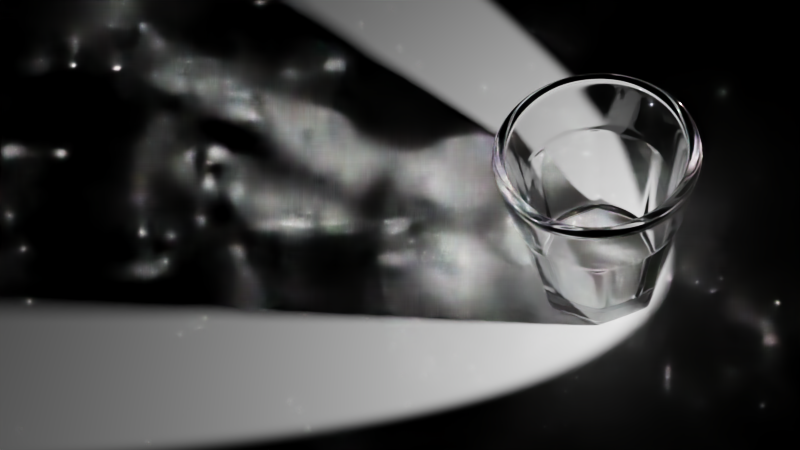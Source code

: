 # Source: cycles.glass.caustics.blend  (saved by Blender 2.80.75; exported with 4.5.12 LTS)
import bpy
from mathutils import Matrix  # noqa: F401  (used for matrix-valued properties, if any)

bpy.ops.wm.read_factory_settings(use_empty=True)
scene = bpy.context.scene
scene.name = 'Scene'

# ---- collections
col_collection_1 = bpy.data.collections.new('Collection 1'); scene.collection.children.link(col_collection_1)

# ---- materials (node trees are filled in below, after node groups)
mat_material_001 = bpy.data.materials.new('Material.001')
mat_glass = bpy.data.materials.new('Glass')

# ---- material node trees
mat_material_001.use_nodes = True; mat_material_001.node_tree.nodes.clear()
_N = mat_material_001.node_tree.nodes; _L = mat_material_001.node_tree.links
n0 = _N.new('ShaderNodeOutputMaterial'); n0.name = 'Material Output'; n0.location = (532, 262)
n1 = _N.new('ShaderNodeBsdfPrincipled'); n1.name = 'Principled BSDF'; n1.location = (174, 226)
n1.distribution = 'GGX'
n1.subsurface_method = 'BURLEY'
n1.inputs[0].default_value = (1.0, 1.0, 1.0, 1.0)
n1.inputs[2].default_value = 1.0
n1.inputs[3].default_value = 1.45
n1.inputs[27].default_value = (0.0, 0.0, 0.0, 1.0)
n1.inputs[28].default_value = 1.0
_L.new(n1.outputs[0], n0.inputs[0])
n0.is_active_output = True
mat_glass.use_nodes = True; mat_glass.node_tree.nodes.clear()
_N = mat_glass.node_tree.nodes; _L = mat_glass.node_tree.links
n0 = _N.new('NodeUndefined'); n0.name = 'asClosure2Surface'; n0.location = (518, 251)
n1 = _N.new('NodeUndefined'); n1.name = 'asGlass'; n1.location = (158, 289)
n2 = _N.new('ShaderNodeOutputMaterial'); n2.name = 'Material Output'; n2.location = (673, -812)
n3 = _N.new('ShaderNodeBsdfGlass'); n3.name = 'Glass BSDF'; n3.location = (436, -838)
n3.distribution = 'BECKMANN'
n3.inputs[2].default_value = 1.41
_L.new(n1.outputs[0], n0.inputs[0])
_L.new(n3.outputs[0], n2.inputs[0])
n2.is_active_output = True

# ---- world
world_world = bpy.data.worlds.new('World'); scene.world = world_world
world_world.color = (0.0, 0.0, 0.0)
world_world.use_sun_shadow = False
world_world.sun_shadow_jitter_overblur = 0.0
world_world.cycles.sampling_method = 'MANUAL'

# ---- cameras
cam_camera = bpy.data.cameras.new('Camera')
cam_camera.clip_end = 100.0
cam_camera.lens = 35.0
cam_camera.sensor_width = 32.0
cam_camera.sensor_height = 18.0
cam_camera.ortho_scale = 7.314
cam_camera.dof.focus_distance = 0.0
cam_camera.dof.aperture_fstop = 128.0

# ---- lights
light_lamp = bpy.data.lights.new('Lamp', 'SPOT')
light_lamp.transmission_factor = 0.0
light_lamp.cutoff_distance = 30.0
light_lamp.energy = 1000.0
light_lamp.shadow_buffer_clip_start = 1.001
light_lamp.shadow_soft_size = 0.1
light_lamp.shadow_maximum_resolution = 0.006
light_lamp.use_absolute_resolution = True
light_lamp.spot_blend = 0.1
light_lamp.spot_size = 1.047
light_lamp.show_cone = True
light_lamp.use_nodes = True; light_lamp.node_tree.nodes.clear()
_N = light_lamp.node_tree.nodes; _L = light_lamp.node_tree.links
n0 = _N.new('ShaderNodeOutputLight'); n0.name = 'Light Output'; n0.location = (300, 300)
n1 = _N.new('ShaderNodeEmission'); n1.name = 'Emission'; n1.location = (10, 300)
n1.inputs[1].default_value = 2.4
_L.new(n1.outputs[0], n0.inputs[0])
n0.is_active_output = True

# ---- meshes
me_plane = bpy.data.meshes.new('Plane')
me_plane.from_pydata([(-1.0, -1.0, 0.0), (1.0, -1.0, 0.0), (-1.0, 1.0, 0.0), (1.0, 1.0, 0.0)], [], [(0, 1, 3, 2)])
me_plane.materials.append(mat_material_001)
me_plane.use_remesh_preserve_volume = False
me_plane.use_remesh_preserve_attributes = False
me_plane.use_mirror_vertex_groups = False
me_plane.update()
me_circle = bpy.data.meshes.new('Circle')
me_circle.from_pydata([(1.575e-08, 0.5036, 0.0115), (-0.1804, 0.4354, 0.0115), (-0.3561, 0.3561, 0.0115), (-0.4354, 0.1804, 0.0115), (-0.5036, -1.854e-08, 0.0115), (-0.4354, -0.1804, 0.0115), (-0.3561, -0.3561, 0.0115), (-0.1804, -0.4354, 0.0115), (-5.428e-08, -0.5036, 0.0115), (0.1804, -0.4354, 0.0115), (0.3561, -0.3561, 0.0115), (0.4354, -0.1804, 0.0115), (0.5036, -3.101e-08, 0.0115), (0.4354, 0.1804, 0.0115), (0.3561, 0.3561, 0.0115), (0.1804, 0.4354, 0.0115), (4.92e-08, 1.135, 3.012), (-0.4343, 1.048, 3.012), (-0.8024, 0.8024, 3.012), (-1.048, 0.4343, 3.012), (-1.135, -6.178e-08, 3.012), (-1.048, -0.4343, 3.012), (-0.8024, -0.8024, 3.012), (-0.4343, -1.048, 3.012), (-1.648e-07, -1.135, 3.012), (0.4343, -1.048, 3.012), (0.8024, -0.8024, 3.012), (1.048, -0.4343, 3.012), (1.135, -7.035e-09, 3.012), (1.048, 0.4343, 3.012), (0.8024, 0.8024, 3.012), (0.4343, 1.048, 3.012), (1.221, 1.209e-08, 2.023), (1.128, -0.4673, 2.096), (-1.128, -0.4673, 2.096), (-1.221, -5.585e-08, 2.023), (1.128, 0.4673, 2.096), (-0.8635, -0.8635, 2.023), (0.8635, 0.8635, 2.023), (-0.4673, -1.128, 2.096), (0.4673, 1.128, 2.096), (-1.761e-07, -1.221, 2.023), (-0.4673, 1.128, 2.096), (8.238e-09, 1.221, 2.023), (0.4673, -1.128, 2.096), (-0.8635, 0.8635, 2.023), (0.8635, -0.8635, 2.023), (-1.128, 0.4673, 2.096), (-0.5087, 1.228, 3.012), (1.227e-08, 1.329, 3.012), (-0.9399, 0.9399, 3.012), (-1.228, 0.5087, 3.012), (-1.329, -6.178e-08, 3.012), (-1.228, -0.5087, 3.012), (-0.9399, -0.9399, 3.012), (-0.5087, -1.228, 3.012), (-1.884e-07, -1.329, 3.012), (0.5087, -1.228, 3.012), (0.9399, -0.9399, 3.012), (1.228, -0.5087, 3.012), (1.329, 1.217e-08, 3.012), (1.228, 0.5087, 3.012), (0.9399, 0.9399, 3.012), (0.5087, 1.228, 3.012), (-0.2831, 0.6836, 0.4449), (-4.865e-08, 0.7399, 0.4449), (-0.5232, 0.5232, 0.4449), (-0.6836, 0.2831, 0.4449), (-0.7399, -2.148e-08, 0.4449), (-0.6836, -0.2831, 0.4449), (-0.5232, -0.5232, 0.4449), (-0.2831, -0.6836, 0.4449), (-2.285e-07, -0.7399, 0.4449), (0.2831, -0.6836, 0.4449), (0.5232, -0.5232, 0.4449), (0.6836, -0.2831, 0.4449), (0.7399, -2.075e-08, 0.4449), (0.6836, 0.2831, 0.4449), (0.5232, 0.5232, 0.4449), (0.2831, 0.6836, 0.4449), (0.8478, -0.3512, 0.04314), (-1.005, -4.397e-08, 0.04314), (1.757e-10, 1.005, 0.04314), (1.005, 1.193e-08, 0.04314), (-0.8478, -0.3512, 0.04314), (0.8478, 0.3512, 0.04314), (-0.7104, -0.7104, 0.04314), (0.7104, 0.7104, 0.04314), (-0.3512, -0.8478, 0.04314), (0.3512, 0.8478, 0.04314), (-1.515e-07, -1.005, 0.04314), (-0.3512, 0.8478, 0.04314), (0.3512, -0.8478, 0.04314), (-0.7104, 0.7104, 0.04314), (0.7104, -0.7104, 0.04314), (-0.8478, 0.3512, 0.04314), (-0.6319, -0.6319, 0.613), (-0.8256, -0.342, 0.613), (0.6319, 0.6319, 0.613), (0.8256, 0.342, 0.613), (-0.342, -0.8256, 0.613), (0.342, 0.8256, 0.613), (-2.467e-07, -0.8936, 0.613), (-0.342, 0.8256, 0.613), (-7.817e-08, 0.8936, 0.613), (0.342, -0.8256, 0.613), (-0.6319, 0.6319, 0.613), (0.6319, -0.6319, 0.613), (-0.8256, 0.342, 0.613), (0.8256, -0.342, 0.613), (-0.8936, -4.549e-08, 0.613), (0.8936, -2.373e-09, 0.613), (1.195, 1.213e-08, 1.963), (-1.074, -0.4448, 2.036), (1.074, 0.4448, 2.036), (-0.8449, -0.8449, 1.963), (0.8449, 0.8449, 1.963), (-0.4448, -1.074, 2.036), (0.4448, 1.074, 2.036), (-1.736e-07, -1.195, 1.963), (-0.4448, 1.074, 2.036), (0.4448, -1.074, 2.036), (-0.8449, 0.8449, 1.963), (0.8449, -0.8449, 1.963), (-1.074, 0.4448, 2.036), (1.074, -0.4448, 2.036), (-1.195, -5.435e-08, 1.963), (6.788e-09, 1.195, 1.963), (-0.3489, 0.8424, 0.0), (0.0, 1.0, 0.0), (-0.7071, 0.7071, 0.0), (-0.8424, 0.3489, 0.0), (-1.0, -4.371e-08, 0.0), (-0.8424, -0.3489, 0.0), (-0.7071, -0.7071, 0.0), (-0.3489, -0.8424, 0.0), (-1.51e-07, -1.0, 0.0), (0.3489, -0.8424, 0.0), (0.7071, -0.7071, 0.0), (0.8424, -0.3489, 0.0), (1.0, 1.192e-08, 0.0), (0.8424, 0.3489, 0.0), (0.7071, 0.7071, 0.0), (0.3489, 0.8424, 0.0), (-0.3229, 0.7796, 0.0), (9.406e-09, 0.9016, 0.0), (-0.6375, 0.6375, 0.0), (-0.7796, 0.3229, 0.0), (-0.9016, -4.528e-08, 0.0), (-0.7796, -0.3229, 0.0), (-0.6375, -0.6375, 0.0), (-0.3229, -0.7796, 0.0), (-1.353e-07, -0.9016, 0.0), (0.3229, -0.7796, 0.0), (0.6375, -0.6375, 0.0), (0.7796, -0.3229, 0.0), (0.9016, 5.654e-09, 0.0), (0.7796, 0.3229, 0.0), (0.6375, 0.6375, 0.0), (0.3229, 0.7796, 0.0), (-0.2919, 0.7047, 0.0115), (1.079e-08, 0.8149, 0.0115), (-0.5762, 0.5762, 0.0115), (-0.7047, 0.2919, 0.0115), (-0.8149, -3.838e-08, 0.0115), (-0.7047, -0.2919, 0.0115), (-0.5762, -0.5762, 0.0115), (-0.2919, -0.7047, 0.0115), (-1.188e-07, -0.8149, 0.0115), (0.2919, -0.7047, 0.0115), (0.5762, -0.5762, 0.0115), (0.7047, -0.2919, 0.0115), (0.8149, -1.247e-09, 0.0115), (0.7047, 0.2919, 0.0115), (0.5762, 0.5762, 0.0115), (0.2919, 0.7047, 0.0115), (1.318, 1.216e-08, 2.904), (-1.217, -0.5042, 2.904), (1.217, 0.5042, 2.904), (-0.9316, -0.9316, 2.904), (0.9316, 0.9316, 2.904), (-0.5042, -1.217, 2.904), (0.5042, 1.217, 2.904), (-1.871e-07, -1.318, 2.904), (-0.5042, 1.217, 2.904), (0.5042, -1.217, 2.904), (-0.9316, 0.9316, 2.904), (0.9316, -0.9316, 2.904), (-1.217, 0.5042, 2.904), (1.217, -0.5042, 2.904), (-1.318, -6.114e-08, 2.904), (1.183e-08, 1.318, 2.904), (-1.04, -0.4306, 2.917), (1.04, 0.4306, 2.917), (4.415e-08, 1.125, 2.917), (-0.7957, -0.7957, 2.917), (0.7957, 0.7957, 2.917), (-0.4306, -1.04, 2.917), (0.4306, 1.04, 2.917), (-1.681e-07, -1.125, 2.917), (-0.4306, 1.04, 2.917), (0.4306, -1.04, 2.917), (-0.7957, 0.7957, 2.917), (0.7957, -0.7957, 2.917), (-1.04, 0.4306, 2.917), (1.04, -0.4306, 2.917), (-1.125, -6.114e-08, 2.917), (1.125, -6.85e-09, 2.917), (-0.3355, 0.81, 0.4449), (-8.71e-08, 0.8767, 0.4449), (-0.6199, 0.6199, 0.4449), (-0.81, 0.3355, 0.4449), (-0.8767, -4.434e-08, 0.4449), (-0.81, -0.3355, 0.4449), (-0.6199, -0.6199, 0.4449), (-0.3355, -0.81, 0.4449), (-2.524e-07, -0.8767, 0.4449), (0.3355, -0.81, 0.4449), (0.6199, -0.6199, 0.4449), (0.81, -0.3355, 0.4449), (0.8767, -2.046e-09, 0.4449), (0.81, 0.3355, 0.4449), (0.6199, 0.6199, 0.4449), (0.3355, 0.81, 0.4449), (1.131, -0.4685, 2.123), (-1.224, -5.603e-08, 2.052), (8.358e-09, 1.224, 2.052), (1.224, 1.209e-08, 2.052), (-1.131, -0.4685, 2.123), (1.131, 0.4685, 2.123), (-0.8657, -0.8657, 2.052), (0.8657, 0.8657, 2.052), (-0.4685, -1.131, 2.123), (0.4685, 1.131, 2.123), (-1.765e-07, -1.224, 2.052), (-0.4685, 1.131, 2.123), (0.4685, -1.131, 2.123), (-0.8657, 0.8657, 2.052), (0.8657, -0.8657, 2.052), (-1.131, 0.4685, 2.123), (1.068, -0.4422, 1.981), (-1.19, -5.406e-08, 1.91), (6.605e-09, 1.19, 1.91), (1.19, 1.213e-08, 1.91), (-1.068, -0.4422, 1.981), (1.068, 0.4422, 1.981), (-0.8412, -0.8412, 1.91), (0.8412, 0.8412, 1.91), (-0.4422, -1.068, 1.981), (0.4422, 1.068, 1.981), (-1.73e-07, -1.19, 1.91), (-0.4422, 1.068, 1.981), (0.4422, -1.068, 1.981), (-0.8412, 0.8412, 1.91), (0.8412, -0.8412, 1.91), (-1.068, 0.4422, 1.981)], [], [(1, 0, 15, 14, 13, 12, 11, 10, 9, 8, 7, 6, 5, 4, 3, 2), (97, 96, 214, 213), (189, 176, 60, 59), (190, 177, 53, 52), (176, 178, 61, 60), (177, 179, 54, 53), (178, 180, 62, 61), (179, 181, 55, 54), (180, 182, 63, 62), (181, 183, 56, 55), (191, 184, 48, 49), (182, 191, 49, 63), (183, 185, 57, 56), (184, 186, 50, 48), (185, 187, 58, 57), (186, 188, 51, 50), (187, 189, 59, 58), (188, 190, 52, 51), (124, 126, 35, 47), (123, 125, 33, 46), (122, 124, 47, 45), (121, 123, 46, 44), (120, 122, 45, 42), (119, 121, 44, 41), (118, 127, 43, 40), (127, 120, 42, 43), (117, 119, 41, 39), (116, 118, 40, 38), (115, 117, 39, 37), (114, 116, 38, 36), (113, 115, 37, 34), (112, 114, 36, 32), (126, 113, 34, 35), (125, 112, 32, 33), (17, 16, 49, 48), (18, 17, 48, 50), (19, 18, 50, 51), (20, 19, 51, 52), (21, 20, 52, 53), (22, 21, 53, 54), (23, 22, 54, 55), (24, 23, 55, 56), (25, 24, 56, 57), (26, 25, 57, 58), (27, 26, 58, 59), (28, 27, 59, 60), (29, 28, 60, 61), (30, 29, 61, 62), (31, 30, 62, 63), (16, 31, 63, 49), (64, 66, 67, 68, 69, 70, 71, 72, 73, 74, 75, 76, 77, 78, 79, 65), (99, 98, 222, 221), (96, 100, 215, 214), (98, 101, 223, 222), (100, 102, 216, 215), (104, 103, 208, 209), (101, 104, 209, 223), (102, 105, 217, 216), (103, 106, 210, 208), (105, 107, 218, 217), (106, 108, 211, 210), (107, 109, 219, 218), (108, 110, 212, 211), (109, 111, 220, 219), (110, 97, 213, 212), (111, 99, 221, 220), (139, 140, 83, 80), (132, 133, 84, 81), (140, 141, 85, 83), (133, 134, 86, 84), (141, 142, 87, 85), (134, 135, 88, 86), (142, 143, 89, 87), (135, 136, 90, 88), (129, 128, 91, 82), (143, 129, 82, 89), (136, 137, 92, 90), (128, 130, 93, 91), (137, 138, 94, 92), (130, 131, 95, 93), (138, 139, 80, 94), (131, 132, 81, 95), (207, 193, 99, 111), (206, 192, 97, 110), (205, 207, 111, 109), (204, 206, 110, 108), (203, 205, 109, 107), (202, 204, 108, 106), (201, 203, 107, 105), (200, 202, 106, 103), (199, 201, 105, 102), (198, 194, 104, 101), (194, 200, 103, 104), (197, 199, 102, 100), (196, 198, 101, 98), (195, 197, 100, 96), (193, 196, 98, 99), (192, 195, 96, 97), (240, 243, 112, 125), (241, 244, 113, 126), (243, 245, 114, 112), (244, 246, 115, 113), (245, 247, 116, 114), (246, 248, 117, 115), (247, 249, 118, 116), (248, 250, 119, 117), (242, 251, 120, 127), (249, 242, 127, 118), (250, 252, 121, 119), (251, 253, 122, 120), (252, 254, 123, 121), (253, 255, 124, 122), (254, 240, 125, 123), (255, 241, 126, 124), (145, 144, 128, 129), (144, 146, 130, 128), (146, 147, 131, 130), (147, 148, 132, 131), (148, 149, 133, 132), (149, 150, 134, 133), (150, 151, 135, 134), (151, 152, 136, 135), (152, 153, 137, 136), (153, 154, 138, 137), (154, 155, 139, 138), (155, 156, 140, 139), (156, 157, 141, 140), (157, 158, 142, 141), (158, 159, 143, 142), (159, 145, 129, 143), (161, 160, 144, 145), (160, 162, 146, 144), (162, 163, 147, 146), (163, 164, 148, 147), (164, 165, 149, 148), (165, 166, 150, 149), (166, 167, 151, 150), (167, 168, 152, 151), (168, 169, 153, 152), (169, 170, 154, 153), (170, 171, 155, 154), (171, 172, 156, 155), (172, 173, 157, 156), (173, 174, 158, 157), (174, 175, 159, 158), (175, 161, 145, 159), (0, 1, 160, 161), (1, 2, 162, 160), (2, 3, 163, 162), (3, 4, 164, 163), (4, 5, 165, 164), (5, 6, 166, 165), (6, 7, 167, 166), (7, 8, 168, 167), (8, 9, 169, 168), (9, 10, 170, 169), (10, 11, 171, 170), (11, 12, 172, 171), (12, 13, 173, 172), (13, 14, 174, 173), (14, 15, 175, 174), (15, 0, 161, 175), (239, 225, 190, 188), (238, 224, 189, 187), (237, 239, 188, 186), (236, 238, 187, 185), (235, 237, 186, 184), (234, 236, 185, 183), (233, 226, 191, 182), (226, 235, 184, 191), (232, 234, 183, 181), (231, 233, 182, 180), (230, 232, 181, 179), (229, 231, 180, 178), (228, 230, 179, 177), (227, 229, 178, 176), (225, 228, 177, 190), (224, 227, 176, 189), (21, 22, 195, 192), (29, 30, 196, 193), (22, 23, 197, 195), (30, 31, 198, 196), (23, 24, 199, 197), (16, 17, 200, 194), (31, 16, 194, 198), (24, 25, 201, 199), (17, 18, 202, 200), (25, 26, 203, 201), (18, 19, 204, 202), (26, 27, 205, 203), (19, 20, 206, 204), (27, 28, 207, 205), (20, 21, 192, 206), (28, 29, 193, 207), (64, 65, 209, 208), (66, 64, 208, 210), (67, 66, 210, 211), (68, 67, 211, 212), (69, 68, 212, 213), (70, 69, 213, 214), (71, 70, 214, 215), (72, 71, 215, 216), (73, 72, 216, 217), (74, 73, 217, 218), (75, 74, 218, 219), (76, 75, 219, 220), (77, 76, 220, 221), (78, 77, 221, 222), (79, 78, 222, 223), (65, 79, 223, 209), (33, 32, 227, 224), (35, 34, 228, 225), (32, 36, 229, 227), (34, 37, 230, 228), (36, 38, 231, 229), (37, 39, 232, 230), (38, 40, 233, 231), (39, 41, 234, 232), (43, 42, 235, 226), (40, 43, 226, 233), (41, 44, 236, 234), (42, 45, 237, 235), (44, 46, 238, 236), (45, 47, 239, 237), (46, 33, 224, 238), (47, 35, 225, 239), (95, 81, 241, 255), (94, 80, 240, 254), (93, 95, 255, 253), (92, 94, 254, 252), (91, 93, 253, 251), (90, 92, 252, 250), (89, 82, 242, 249), (82, 91, 251, 242), (88, 90, 250, 248), (87, 89, 249, 247), (86, 88, 248, 246), (85, 87, 247, 245), (84, 86, 246, 244), (83, 85, 245, 243), (81, 84, 244, 241), (80, 83, 243, 240)])
me_circle.polygons.foreach_set('use_smooth', [True] * 242)
_k = {(81, 132): 0.94902, (82, 129): 0.94902, (32, 112): 0.14902, (38, 116): 0.14902, (41, 119): 0.14902, (45, 122): 0.14902, (46, 123): 0.14902, (81, 241): 0.94902, (82, 242): 0.94902, (83, 140): 0.94902, (86, 134): 0.94902, (87, 142): 0.94902, (90, 136): 0.94902, (93, 130): 0.94902, (94, 138): 0.94902, (112, 243): 0.94902, (115, 246): 0.94902, (116, 247): 0.94902, (119, 250): 0.94902, (122, 253): 0.94902, (123, 254): 0.94902, (35, 126): 0.14902, (43, 127): 0.14902, (126, 241): 0.94902, (127, 242): 0.94902, (83, 243): 0.94902, (86, 246): 0.94902, (87, 247): 0.94902, (90, 250): 0.94902, (93, 253): 0.94902, (94, 254): 0.94902}
me_circle.attributes.new('crease_edge', 'FLOAT', 'EDGE').data.foreach_set('value', [_k.get((min(e.vertices), max(e.vertices)), 0.0) for e in me_circle.edges])
me_circle.materials.append(mat_glass)
me_circle.use_remesh_preserve_volume = False
me_circle.use_remesh_preserve_attributes = False
me_circle.use_mirror_vertex_groups = False
me_circle.update()

# ---- objects
ob_plane = bpy.data.objects.new('Plane', me_plane)
ob_circle = bpy.data.objects.new('Circle', me_circle)
ob_lamp = bpy.data.objects.new('Lamp', light_lamp)
ob_camera = bpy.data.objects.new('Camera', cam_camera)

# ---- transforms, parenting, visibility, modifiers, constraints
ob_plane.location = (0.0, 0.0, 0.0)
ob_plane.scale = (20.0, 20.0, 20.0)
ob_plane.lineart.crease_threshold = 0.0
ob_circle.location = (0.0, 0.0, 0.0)
ob_circle.lineart.crease_threshold = 0.0
_m = ob_circle.modifiers.new('Subsurf', 'SUBSURF')
_m.uv_smooth = 'PRESERVE_CORNERS'
_m.quality = 2
_m.levels = 4
_m.render_levels = 4
_m.show_only_control_edges = False
ob_lamp.location = (3.585, 1.584, 3.174)
ob_lamp.rotation_euler = (1.251, 0.3233, 1.873)
ob_lamp.lock_rotations_4d = False
ob_lamp.empty_display_type = 'ARROWS'
ob_lamp.color = (0.0, 0.0, 0.0, 0.0)
ob_lamp.lineart.crease_threshold = 0.0
ob_camera.location = (4.8, -4.713, 11.99)
ob_camera.rotation_euler = (0.5716, 0.204, 0.8865)
ob_camera.lock_rotations_4d = False
ob_camera.empty_display_type = 'ARROWS'
ob_camera.color = (0.0, 0.0, 0.0, 0.0)
ob_camera.display_type = 'WIRE'
ob_camera.lineart.crease_threshold = 0.0

# ---- collection membership
col_collection_1.objects.link(ob_plane)
col_collection_1.objects.link(ob_circle)
col_collection_1.objects.link(ob_lamp)
col_collection_1.objects.link(ob_camera)

# ---- scene / render settings (as saved in the file)
scene.camera = ob_camera
scene.frame_start = 1; scene.frame_end = 250; scene.frame_set(1)
scene.render.engine = 'CYCLES'
scene.render.dither_intensity = 0.0
scene.cycles.shading_system = True
scene.cycles.use_denoising = False
scene.cycles.samples = 64
scene.cycles.sampling_pattern = 'TABULATED_SOBOL'
scene.cycles.use_adaptive_sampling = False
scene.cycles.use_light_tree = False
scene.cycles.blur_glossy = 0.0
scene.cycles.sample_clamp_indirect = 0.0
scene.view_settings.look = 'Medium High Contrast'
scene.view_settings.view_transform = 'Filmic'
scene.view_settings.use_curve_mapping = True
scene.view_settings.curve_mapping.use_clip = True
scene.view_settings.curve_mapping.clip_max_x = 1.0
scene.view_settings.curve_mapping.clip_max_y = 1.0
scene.view_settings.curve_mapping.extend = 'EXTRAPOLATED'
scene.view_settings.curve_mapping.white_level = (1.0, 1.0, 1.0)
_c = scene.view_settings.curve_mapping.curves[0]
while len(_c.points) > 2: _c.points.remove(_c.points[-1])
_c.points[0].location = (0.0, 0.0); _c.points[0].handle_type = 'AUTO'
_c.points[1].location = (1.0, 1.0); _c.points[1].handle_type = 'AUTO'
_c = scene.view_settings.curve_mapping.curves[1]
while len(_c.points) > 2: _c.points.remove(_c.points[-1])
_c.points[0].location = (0.0, 0.0); _c.points[0].handle_type = 'AUTO'
_c.points[1].location = (1.0, 1.0); _c.points[1].handle_type = 'AUTO'
_c = scene.view_settings.curve_mapping.curves[2]
while len(_c.points) > 2: _c.points.remove(_c.points[-1])
_c.points[0].location = (0.0, 0.0); _c.points[0].handle_type = 'AUTO'
_c.points[1].location = (1.0, 1.0); _c.points[1].handle_type = 'AUTO'
_c = scene.view_settings.curve_mapping.curves[3]
while len(_c.points) > 2: _c.points.remove(_c.points[-1])
_c.points[0].location = (0.0, 0.0); _c.points[0].handle_type = 'AUTO'
_c.points[1].location = (1.0, 1.0); _c.points[1].handle_type = 'AUTO'
scene.view_settings.curve_mapping.update()
bpy.context.view_layer.update()

